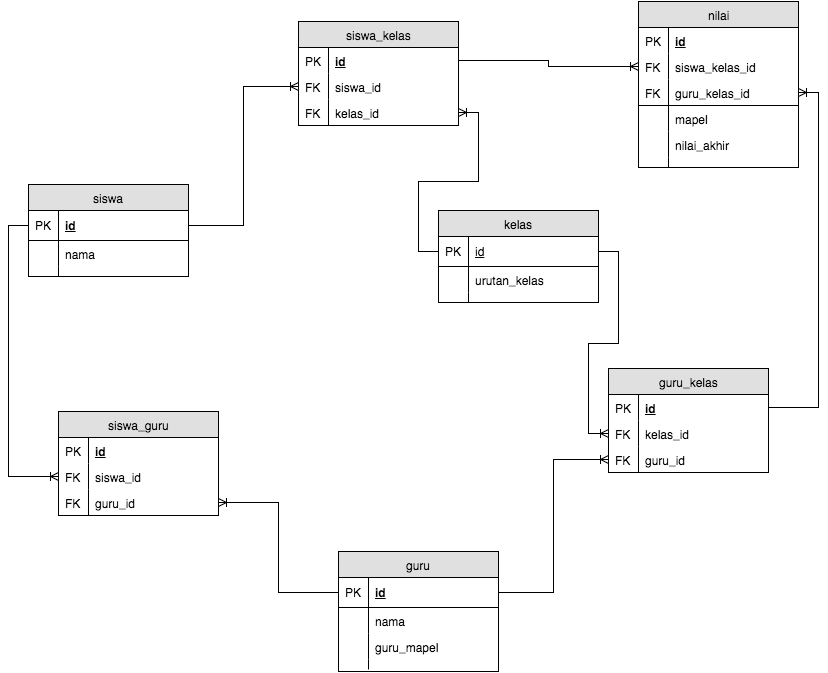

The diagram above was exported from draw.io. Its source (the exported page's mxGraphModel, read from the mxfile embedded in the PNG):
<mxGraphModel dx="822" dy="684" grid="1" gridSize="10" guides="1" tooltips="1" connect="1" arrows="1" fold="1" page="1" pageScale="1" pageWidth="850" pageHeight="1100" background="#ffffff" math="0" shadow="0">
  <root>
    <mxCell id="0" />
    <mxCell id="1" parent="0" />
    <mxCell id="2" value="siswa" style="swimlane;html=1;fontStyle=0;childLayout=stackLayout;horizontal=1;startSize=26;fillColor=#e0e0e0;horizontalStack=0;resizeParent=1;resizeLast=0;collapsible=1;marginBottom=0;swimlaneFillColor=#ffffff;align=center;" vertex="1" parent="1">
      <mxGeometry x="30" y="423" width="160" height="92" as="geometry" />
    </mxCell>
    <mxCell id="3" value="id" style="shape=partialRectangle;top=0;left=0;right=0;bottom=1;html=1;align=left;verticalAlign=middle;fillColor=none;spacingLeft=34;spacingRight=4;whiteSpace=wrap;overflow=hidden;rotatable=0;points=[[0,0.5],[1,0.5]];portConstraint=eastwest;dropTarget=0;fontStyle=5;" vertex="1" parent="2">
      <mxGeometry y="26" width="160" height="30" as="geometry" />
    </mxCell>
    <mxCell id="4" value="PK" style="shape=partialRectangle;top=0;left=0;bottom=0;html=1;fillColor=none;align=left;verticalAlign=middle;spacingLeft=4;spacingRight=4;whiteSpace=wrap;overflow=hidden;rotatable=0;points=[];portConstraint=eastwest;part=1;" vertex="1" connectable="0" parent="3">
      <mxGeometry width="30" height="30" as="geometry" />
    </mxCell>
    <mxCell id="5" value="nama" style="shape=partialRectangle;top=0;left=0;right=0;bottom=0;html=1;align=left;verticalAlign=top;fillColor=none;spacingLeft=34;spacingRight=4;whiteSpace=wrap;overflow=hidden;rotatable=0;points=[[0,0.5],[1,0.5]];portConstraint=eastwest;dropTarget=0;" vertex="1" parent="2">
      <mxGeometry y="56" width="160" height="26" as="geometry" />
    </mxCell>
    <mxCell id="6" value="" style="shape=partialRectangle;top=0;left=0;bottom=0;html=1;fillColor=none;align=left;verticalAlign=top;spacingLeft=4;spacingRight=4;whiteSpace=wrap;overflow=hidden;rotatable=0;points=[];portConstraint=eastwest;part=1;" vertex="1" connectable="0" parent="5">
      <mxGeometry width="30" height="26" as="geometry" />
    </mxCell>
    <mxCell id="11" value="" style="shape=partialRectangle;top=0;left=0;right=0;bottom=0;html=1;align=left;verticalAlign=top;fillColor=none;spacingLeft=34;spacingRight=4;whiteSpace=wrap;overflow=hidden;rotatable=0;points=[[0,0.5],[1,0.5]];portConstraint=eastwest;dropTarget=0;" vertex="1" parent="2">
      <mxGeometry y="82" width="160" height="10" as="geometry" />
    </mxCell>
    <mxCell id="12" value="" style="shape=partialRectangle;top=0;left=0;bottom=0;html=1;fillColor=none;align=left;verticalAlign=top;spacingLeft=4;spacingRight=4;whiteSpace=wrap;overflow=hidden;rotatable=0;points=[];portConstraint=eastwest;part=1;" vertex="1" connectable="0" parent="11">
      <mxGeometry width="30" height="10" as="geometry" />
    </mxCell>
    <mxCell id="23" value="kelas" style="swimlane;html=1;fontStyle=0;childLayout=stackLayout;horizontal=1;startSize=26;fillColor=#e0e0e0;horizontalStack=0;resizeParent=1;resizeLast=0;collapsible=1;marginBottom=0;swimlaneFillColor=#ffffff;align=center;" vertex="1" parent="1">
      <mxGeometry x="440" y="449" width="160" height="92" as="geometry" />
    </mxCell>
    <mxCell id="24" value="&lt;span style=&quot;font-weight: normal&quot;&gt;id&lt;/span&gt;" style="shape=partialRectangle;top=0;left=0;right=0;bottom=1;html=1;align=left;verticalAlign=middle;fillColor=none;spacingLeft=34;spacingRight=4;whiteSpace=wrap;overflow=hidden;rotatable=0;points=[[0,0.5],[1,0.5]];portConstraint=eastwest;dropTarget=0;fontStyle=5;" vertex="1" parent="23">
      <mxGeometry y="26" width="160" height="30" as="geometry" />
    </mxCell>
    <mxCell id="25" value="PK" style="shape=partialRectangle;top=0;left=0;bottom=0;html=1;fillColor=none;align=left;verticalAlign=middle;spacingLeft=4;spacingRight=4;whiteSpace=wrap;overflow=hidden;rotatable=0;points=[];portConstraint=eastwest;part=1;" vertex="1" connectable="0" parent="24">
      <mxGeometry width="30" height="30" as="geometry" />
    </mxCell>
    <mxCell id="28" value="urutan_kelas" style="shape=partialRectangle;top=0;left=0;right=0;bottom=0;html=1;align=left;verticalAlign=top;fillColor=none;spacingLeft=34;spacingRight=4;whiteSpace=wrap;overflow=hidden;rotatable=0;points=[[0,0.5],[1,0.5]];portConstraint=eastwest;dropTarget=0;" vertex="1" parent="23">
      <mxGeometry y="56" width="160" height="26" as="geometry" />
    </mxCell>
    <mxCell id="29" value="" style="shape=partialRectangle;top=0;left=0;bottom=0;html=1;fillColor=none;align=left;verticalAlign=top;spacingLeft=4;spacingRight=4;whiteSpace=wrap;overflow=hidden;rotatable=0;points=[];portConstraint=eastwest;part=1;" vertex="1" connectable="0" parent="28">
      <mxGeometry width="30" height="26" as="geometry" />
    </mxCell>
    <mxCell id="32" value="" style="shape=partialRectangle;top=0;left=0;right=0;bottom=0;html=1;align=left;verticalAlign=top;fillColor=none;spacingLeft=34;spacingRight=4;whiteSpace=wrap;overflow=hidden;rotatable=0;points=[[0,0.5],[1,0.5]];portConstraint=eastwest;dropTarget=0;" vertex="1" parent="23">
      <mxGeometry y="82" width="160" height="10" as="geometry" />
    </mxCell>
    <mxCell id="33" value="" style="shape=partialRectangle;top=0;left=0;bottom=0;html=1;fillColor=none;align=left;verticalAlign=top;spacingLeft=4;spacingRight=4;whiteSpace=wrap;overflow=hidden;rotatable=0;points=[];portConstraint=eastwest;part=1;" vertex="1" connectable="0" parent="32">
      <mxGeometry width="30" height="10" as="geometry" />
    </mxCell>
    <mxCell id="34" value="guru" style="swimlane;html=1;fontStyle=0;childLayout=stackLayout;horizontal=1;startSize=26;fillColor=#e0e0e0;horizontalStack=0;resizeParent=1;resizeLast=0;collapsible=1;marginBottom=0;swimlaneFillColor=#ffffff;align=center;" vertex="1" parent="1">
      <mxGeometry x="340" y="790" width="160" height="120" as="geometry" />
    </mxCell>
    <mxCell id="35" value="id" style="shape=partialRectangle;top=0;left=0;right=0;bottom=1;html=1;align=left;verticalAlign=middle;fillColor=none;spacingLeft=34;spacingRight=4;whiteSpace=wrap;overflow=hidden;rotatable=0;points=[[0,0.5],[1,0.5]];portConstraint=eastwest;dropTarget=0;fontStyle=5;" vertex="1" parent="34">
      <mxGeometry y="26" width="160" height="30" as="geometry" />
    </mxCell>
    <mxCell id="36" value="PK" style="shape=partialRectangle;top=0;left=0;bottom=0;html=1;fillColor=none;align=left;verticalAlign=middle;spacingLeft=4;spacingRight=4;whiteSpace=wrap;overflow=hidden;rotatable=0;points=[];portConstraint=eastwest;part=1;" vertex="1" connectable="0" parent="35">
      <mxGeometry width="30" height="30" as="geometry" />
    </mxCell>
    <mxCell id="37" value="nama" style="shape=partialRectangle;top=0;left=0;right=0;bottom=0;html=1;align=left;verticalAlign=top;fillColor=none;spacingLeft=34;spacingRight=4;whiteSpace=wrap;overflow=hidden;rotatable=0;points=[[0,0.5],[1,0.5]];portConstraint=eastwest;dropTarget=0;" vertex="1" parent="34">
      <mxGeometry y="56" width="160" height="26" as="geometry" />
    </mxCell>
    <mxCell id="38" value="" style="shape=partialRectangle;top=0;left=0;bottom=0;html=1;fillColor=none;align=left;verticalAlign=top;spacingLeft=4;spacingRight=4;whiteSpace=wrap;overflow=hidden;rotatable=0;points=[];portConstraint=eastwest;part=1;" vertex="1" connectable="0" parent="37">
      <mxGeometry width="30" height="26" as="geometry" />
    </mxCell>
    <mxCell id="135" value="guru_mapel" style="shape=partialRectangle;top=0;left=0;right=0;bottom=0;html=1;align=left;verticalAlign=top;fillColor=none;spacingLeft=34;spacingRight=4;whiteSpace=wrap;overflow=hidden;rotatable=0;points=[[0,0.5],[1,0.5]];portConstraint=eastwest;dropTarget=0;" vertex="1" parent="34">
      <mxGeometry y="82" width="160" height="26" as="geometry" />
    </mxCell>
    <mxCell id="136" value="" style="shape=partialRectangle;top=0;left=0;bottom=0;html=1;fillColor=none;align=left;verticalAlign=top;spacingLeft=4;spacingRight=4;whiteSpace=wrap;overflow=hidden;rotatable=0;points=[];portConstraint=eastwest;part=1;" vertex="1" connectable="0" parent="135">
      <mxGeometry width="30" height="26" as="geometry" />
    </mxCell>
    <mxCell id="43" value="" style="shape=partialRectangle;top=0;left=0;right=0;bottom=0;html=1;align=left;verticalAlign=top;fillColor=none;spacingLeft=34;spacingRight=4;whiteSpace=wrap;overflow=hidden;rotatable=0;points=[[0,0.5],[1,0.5]];portConstraint=eastwest;dropTarget=0;" vertex="1" parent="34">
      <mxGeometry y="108" width="160" height="10" as="geometry" />
    </mxCell>
    <mxCell id="44" value="" style="shape=partialRectangle;top=0;left=0;bottom=0;html=1;fillColor=none;align=left;verticalAlign=top;spacingLeft=4;spacingRight=4;whiteSpace=wrap;overflow=hidden;rotatable=0;points=[];portConstraint=eastwest;part=1;" vertex="1" connectable="0" parent="43">
      <mxGeometry width="30" height="10" as="geometry" />
    </mxCell>
    <mxCell id="66" value="siswa_kelas" style="swimlane;html=1;fontStyle=0;childLayout=stackLayout;horizontal=1;startSize=26;fillColor=#e0e0e0;horizontalStack=0;resizeParent=1;resizeLast=0;collapsible=1;marginBottom=0;swimlaneFillColor=#ffffff;align=center;" vertex="1" parent="1">
      <mxGeometry x="300" y="260" width="160" height="104" as="geometry" />
    </mxCell>
    <mxCell id="149" value="&lt;b&gt;&lt;u&gt;id&lt;/u&gt;&lt;/b&gt;" style="shape=partialRectangle;top=0;left=0;right=0;bottom=0;html=1;align=left;verticalAlign=top;fillColor=none;spacingLeft=34;spacingRight=4;whiteSpace=wrap;overflow=hidden;rotatable=0;points=[[0,0.5],[1,0.5]];portConstraint=eastwest;dropTarget=0;" vertex="1" parent="66">
      <mxGeometry y="26" width="160" height="26" as="geometry" />
    </mxCell>
    <mxCell id="150" value="PK" style="shape=partialRectangle;top=0;left=0;bottom=0;html=1;fillColor=none;align=left;verticalAlign=top;spacingLeft=4;spacingRight=4;whiteSpace=wrap;overflow=hidden;rotatable=0;points=[];portConstraint=eastwest;part=1;" vertex="1" connectable="0" parent="149">
      <mxGeometry width="30" height="26" as="geometry" />
    </mxCell>
    <mxCell id="152" value="siswa_id" style="shape=partialRectangle;top=0;left=0;right=0;bottom=0;html=1;align=left;verticalAlign=top;fillColor=none;spacingLeft=34;spacingRight=4;whiteSpace=wrap;overflow=hidden;rotatable=0;points=[[0,0.5],[1,0.5]];portConstraint=eastwest;dropTarget=0;" vertex="1" parent="66">
      <mxGeometry y="52" width="160" height="26" as="geometry" />
    </mxCell>
    <mxCell id="153" value="FK" style="shape=partialRectangle;top=0;left=0;bottom=0;html=1;fillColor=none;align=left;verticalAlign=top;spacingLeft=4;spacingRight=4;whiteSpace=wrap;overflow=hidden;rotatable=0;points=[];portConstraint=eastwest;part=1;" vertex="1" connectable="0" parent="152">
      <mxGeometry width="30" height="26" as="geometry" />
    </mxCell>
    <mxCell id="93" value="kelas_id" style="shape=partialRectangle;top=0;left=0;right=0;bottom=0;html=1;align=left;verticalAlign=top;fillColor=none;spacingLeft=34;spacingRight=4;whiteSpace=wrap;overflow=hidden;rotatable=0;points=[[0,0.5],[1,0.5]];portConstraint=eastwest;dropTarget=0;" vertex="1" parent="66">
      <mxGeometry y="78" width="160" height="26" as="geometry" />
    </mxCell>
    <mxCell id="94" value="FK" style="shape=partialRectangle;top=0;left=0;bottom=0;html=1;fillColor=none;align=left;verticalAlign=top;spacingLeft=4;spacingRight=4;whiteSpace=wrap;overflow=hidden;rotatable=0;points=[];portConstraint=eastwest;part=1;" vertex="1" connectable="0" parent="93">
      <mxGeometry width="30" height="26" as="geometry" />
    </mxCell>
    <mxCell id="104" value="guru_kelas" style="swimlane;html=1;fontStyle=0;childLayout=stackLayout;horizontal=1;startSize=26;fillColor=#e0e0e0;horizontalStack=0;resizeParent=1;resizeLast=0;collapsible=1;marginBottom=0;swimlaneFillColor=#ffffff;align=center;" vertex="1" parent="1">
      <mxGeometry x="610" y="607" width="160" height="104" as="geometry" />
    </mxCell>
    <mxCell id="154" value="&lt;b&gt;&lt;u&gt;id&lt;/u&gt;&lt;/b&gt;" style="shape=partialRectangle;top=0;left=0;right=0;bottom=0;html=1;align=left;verticalAlign=top;fillColor=none;spacingLeft=34;spacingRight=4;whiteSpace=wrap;overflow=hidden;rotatable=0;points=[[0,0.5],[1,0.5]];portConstraint=eastwest;dropTarget=0;" vertex="1" parent="104">
      <mxGeometry y="26" width="160" height="26" as="geometry" />
    </mxCell>
    <mxCell id="155" value="PK" style="shape=partialRectangle;top=0;left=0;bottom=0;html=1;fillColor=none;align=left;verticalAlign=top;spacingLeft=4;spacingRight=4;whiteSpace=wrap;overflow=hidden;rotatable=0;points=[];portConstraint=eastwest;part=1;" vertex="1" connectable="0" parent="154">
      <mxGeometry width="30" height="26" as="geometry" />
    </mxCell>
    <mxCell id="158" value="kelas_id" style="shape=partialRectangle;top=0;left=0;right=0;bottom=0;html=1;align=left;verticalAlign=top;fillColor=none;spacingLeft=34;spacingRight=4;whiteSpace=wrap;overflow=hidden;rotatable=0;points=[[0,0.5],[1,0.5]];portConstraint=eastwest;dropTarget=0;" vertex="1" parent="104">
      <mxGeometry y="52" width="160" height="26" as="geometry" />
    </mxCell>
    <mxCell id="159" value="FK" style="shape=partialRectangle;top=0;left=0;bottom=0;html=1;fillColor=none;align=left;verticalAlign=top;spacingLeft=4;spacingRight=4;whiteSpace=wrap;overflow=hidden;rotatable=0;points=[];portConstraint=eastwest;part=1;" vertex="1" connectable="0" parent="158">
      <mxGeometry width="30" height="26" as="geometry" />
    </mxCell>
    <mxCell id="156" value="guru_id" style="shape=partialRectangle;top=0;left=0;right=0;bottom=0;html=1;align=left;verticalAlign=top;fillColor=none;spacingLeft=34;spacingRight=4;whiteSpace=wrap;overflow=hidden;rotatable=0;points=[[0,0.5],[1,0.5]];portConstraint=eastwest;dropTarget=0;" vertex="1" parent="104">
      <mxGeometry y="78" width="160" height="26" as="geometry" />
    </mxCell>
    <mxCell id="157" value="FK" style="shape=partialRectangle;top=0;left=0;bottom=0;html=1;fillColor=none;align=left;verticalAlign=top;spacingLeft=4;spacingRight=4;whiteSpace=wrap;overflow=hidden;rotatable=0;points=[];portConstraint=eastwest;part=1;" vertex="1" connectable="0" parent="156">
      <mxGeometry width="30" height="26" as="geometry" />
    </mxCell>
    <mxCell id="111" style="edgeStyle=orthogonalEdgeStyle;rounded=0;html=1;exitX=1;exitY=0.5;entryX=0;entryY=0.5;startArrow=none;startFill=0;endArrow=ERoneToMany;endFill=0;jettySize=auto;orthogonalLoop=1;" edge="1" parent="1" source="3" target="152">
      <mxGeometry relative="1" as="geometry">
        <mxPoint x="300" y="357" as="targetPoint" />
        <Array as="points">
          <mxPoint x="245" y="464" />
          <mxPoint x="245" y="325" />
        </Array>
      </mxGeometry>
    </mxCell>
    <mxCell id="116" value="siswa_guru" style="swimlane;html=1;fontStyle=0;childLayout=stackLayout;horizontal=1;startSize=26;fillColor=#e0e0e0;horizontalStack=0;resizeParent=1;resizeLast=0;collapsible=1;marginBottom=0;swimlaneFillColor=#ffffff;align=center;" vertex="1" parent="1">
      <mxGeometry x="60" y="650" width="160" height="104" as="geometry" />
    </mxCell>
    <mxCell id="166" value="&lt;u&gt;&lt;b&gt;id&lt;/b&gt;&lt;/u&gt;" style="shape=partialRectangle;top=0;left=0;right=0;bottom=0;html=1;align=left;verticalAlign=top;fillColor=none;spacingLeft=34;spacingRight=4;whiteSpace=wrap;overflow=hidden;rotatable=0;points=[[0,0.5],[1,0.5]];portConstraint=eastwest;dropTarget=0;" vertex="1" parent="116">
      <mxGeometry y="26" width="160" height="26" as="geometry" />
    </mxCell>
    <mxCell id="167" value="PK" style="shape=partialRectangle;top=0;left=0;bottom=0;html=1;fillColor=none;align=left;verticalAlign=top;spacingLeft=4;spacingRight=4;whiteSpace=wrap;overflow=hidden;rotatable=0;points=[];portConstraint=eastwest;part=1;" vertex="1" connectable="0" parent="166">
      <mxGeometry width="30" height="26" as="geometry" />
    </mxCell>
    <mxCell id="164" value="siswa_id" style="shape=partialRectangle;top=0;left=0;right=0;bottom=0;html=1;align=left;verticalAlign=top;fillColor=none;spacingLeft=34;spacingRight=4;whiteSpace=wrap;overflow=hidden;rotatable=0;points=[[0,0.5],[1,0.5]];portConstraint=eastwest;dropTarget=0;" vertex="1" parent="116">
      <mxGeometry y="52" width="160" height="26" as="geometry" />
    </mxCell>
    <mxCell id="165" value="FK" style="shape=partialRectangle;top=0;left=0;bottom=0;html=1;fillColor=none;align=left;verticalAlign=top;spacingLeft=4;spacingRight=4;whiteSpace=wrap;overflow=hidden;rotatable=0;points=[];portConstraint=eastwest;part=1;" vertex="1" connectable="0" parent="164">
      <mxGeometry width="30" height="26" as="geometry" />
    </mxCell>
    <mxCell id="162" value="guru_id" style="shape=partialRectangle;top=0;left=0;right=0;bottom=0;html=1;align=left;verticalAlign=top;fillColor=none;spacingLeft=34;spacingRight=4;whiteSpace=wrap;overflow=hidden;rotatable=0;points=[[0,0.5],[1,0.5]];portConstraint=eastwest;dropTarget=0;" vertex="1" parent="116">
      <mxGeometry y="78" width="160" height="26" as="geometry" />
    </mxCell>
    <mxCell id="163" value="FK" style="shape=partialRectangle;top=0;left=0;bottom=0;html=1;fillColor=none;align=left;verticalAlign=top;spacingLeft=4;spacingRight=4;whiteSpace=wrap;overflow=hidden;rotatable=0;points=[];portConstraint=eastwest;part=1;" vertex="1" connectable="0" parent="162">
      <mxGeometry width="30" height="26" as="geometry" />
    </mxCell>
    <mxCell id="132" style="edgeStyle=orthogonalEdgeStyle;rounded=0;html=1;exitX=0;exitY=0.5;startArrow=none;startFill=0;endArrow=ERoneToMany;endFill=0;jettySize=auto;orthogonalLoop=1;entryX=1;entryY=0.5;" edge="1" parent="1" source="35" target="162">
      <mxGeometry relative="1" as="geometry">
        <mxPoint x="220" y="749" as="targetPoint" />
        <Array as="points">
          <mxPoint x="280" y="831" />
          <mxPoint x="280" y="741" />
        </Array>
      </mxGeometry>
    </mxCell>
    <mxCell id="139" value="nilai" style="swimlane;html=1;fontStyle=0;childLayout=stackLayout;horizontal=1;startSize=26;fillColor=#e0e0e0;horizontalStack=0;resizeParent=1;resizeLast=0;collapsible=1;marginBottom=0;swimlaneFillColor=#ffffff;align=center;" vertex="1" parent="1">
      <mxGeometry x="640" y="240" width="160" height="166" as="geometry" />
    </mxCell>
    <mxCell id="175" value="&lt;u&gt;&lt;b&gt;id&lt;/b&gt;&lt;/u&gt;" style="shape=partialRectangle;top=0;left=0;right=0;bottom=0;html=1;align=left;verticalAlign=top;fillColor=none;spacingLeft=34;spacingRight=4;whiteSpace=wrap;overflow=hidden;rotatable=0;points=[[0,0.5],[1,0.5]];portConstraint=eastwest;dropTarget=0;" vertex="1" parent="139">
      <mxGeometry y="26" width="160" height="26" as="geometry" />
    </mxCell>
    <mxCell id="176" value="PK" style="shape=partialRectangle;top=0;left=0;bottom=0;html=1;fillColor=none;align=left;verticalAlign=top;spacingLeft=4;spacingRight=4;whiteSpace=wrap;overflow=hidden;rotatable=0;points=[];portConstraint=eastwest;part=1;" vertex="1" connectable="0" parent="175">
      <mxGeometry width="30" height="26" as="geometry" />
    </mxCell>
    <mxCell id="173" value="siswa_kelas_id" style="shape=partialRectangle;top=0;left=0;right=0;bottom=0;html=1;align=left;verticalAlign=top;fillColor=none;spacingLeft=34;spacingRight=4;whiteSpace=wrap;overflow=hidden;rotatable=0;points=[[0,0.5],[1,0.5]];portConstraint=eastwest;dropTarget=0;" vertex="1" parent="139">
      <mxGeometry y="52" width="160" height="26" as="geometry" />
    </mxCell>
    <mxCell id="174" value="FK" style="shape=partialRectangle;top=0;left=0;bottom=0;html=1;fillColor=none;align=left;verticalAlign=top;spacingLeft=4;spacingRight=4;whiteSpace=wrap;overflow=hidden;rotatable=0;points=[];portConstraint=eastwest;part=1;" vertex="1" connectable="0" parent="173">
      <mxGeometry width="30" height="26" as="geometry" />
    </mxCell>
    <mxCell id="177" value="guru_kelas_id" style="shape=partialRectangle;top=0;left=0;right=0;bottom=1;html=1;align=left;verticalAlign=top;fillColor=none;spacingLeft=34;spacingRight=4;whiteSpace=wrap;overflow=hidden;rotatable=0;points=[[0,0.5],[1,0.5]];portConstraint=eastwest;dropTarget=0;" vertex="1" parent="139">
      <mxGeometry y="78" width="160" height="26" as="geometry" />
    </mxCell>
    <mxCell id="178" value="FK" style="shape=partialRectangle;top=0;left=0;bottom=0;html=1;fillColor=none;align=left;verticalAlign=top;spacingLeft=4;spacingRight=4;whiteSpace=wrap;overflow=hidden;rotatable=0;points=[];portConstraint=eastwest;part=1;" vertex="1" connectable="0" parent="177">
      <mxGeometry width="30" height="26" as="geometry" />
    </mxCell>
    <mxCell id="142" value="mapel" style="shape=partialRectangle;top=0;left=0;right=0;bottom=0;html=1;align=left;verticalAlign=top;fillColor=none;spacingLeft=34;spacingRight=4;whiteSpace=wrap;overflow=hidden;rotatable=0;points=[[0,0.5],[1,0.5]];portConstraint=eastwest;dropTarget=0;" vertex="1" parent="139">
      <mxGeometry y="104" width="160" height="26" as="geometry" />
    </mxCell>
    <mxCell id="143" value="" style="shape=partialRectangle;top=0;left=0;bottom=0;html=1;fillColor=none;align=left;verticalAlign=top;spacingLeft=4;spacingRight=4;whiteSpace=wrap;overflow=hidden;rotatable=0;points=[];portConstraint=eastwest;part=1;" vertex="1" connectable="0" parent="142">
      <mxGeometry width="30" height="26" as="geometry" />
    </mxCell>
    <mxCell id="146" value="nilai_akhir" style="shape=partialRectangle;top=0;left=0;right=0;bottom=0;html=1;align=left;verticalAlign=top;fillColor=none;spacingLeft=34;spacingRight=4;whiteSpace=wrap;overflow=hidden;rotatable=0;points=[[0,0.5],[1,0.5]];portConstraint=eastwest;dropTarget=0;" vertex="1" parent="139">
      <mxGeometry y="130" width="160" height="26" as="geometry" />
    </mxCell>
    <mxCell id="147" value="" style="shape=partialRectangle;top=0;left=0;bottom=0;html=1;fillColor=none;align=left;verticalAlign=top;spacingLeft=4;spacingRight=4;whiteSpace=wrap;overflow=hidden;rotatable=0;points=[];portConstraint=eastwest;part=1;" vertex="1" connectable="0" parent="146">
      <mxGeometry width="30" height="26" as="geometry" />
    </mxCell>
    <mxCell id="144" value="" style="shape=partialRectangle;top=0;left=0;right=0;bottom=0;html=1;align=left;verticalAlign=top;fillColor=none;spacingLeft=34;spacingRight=4;whiteSpace=wrap;overflow=hidden;rotatable=0;points=[[0,0.5],[1,0.5]];portConstraint=eastwest;dropTarget=0;" vertex="1" parent="139">
      <mxGeometry y="156" width="160" height="10" as="geometry" />
    </mxCell>
    <mxCell id="145" value="" style="shape=partialRectangle;top=0;left=0;bottom=0;html=1;fillColor=none;align=left;verticalAlign=top;spacingLeft=4;spacingRight=4;whiteSpace=wrap;overflow=hidden;rotatable=0;points=[];portConstraint=eastwest;part=1;" vertex="1" connectable="0" parent="144">
      <mxGeometry width="30" height="10" as="geometry" />
    </mxCell>
    <mxCell id="168" style="edgeStyle=orthogonalEdgeStyle;rounded=0;html=1;exitX=0;exitY=0.5;entryX=0;entryY=0.5;startArrow=none;startFill=0;endArrow=ERoneToMany;endFill=0;jettySize=auto;orthogonalLoop=1;" edge="1" parent="1" source="3" target="164">
      <mxGeometry relative="1" as="geometry" />
    </mxCell>
    <mxCell id="170" style="edgeStyle=orthogonalEdgeStyle;rounded=0;html=1;exitX=0;exitY=0.5;entryX=1;entryY=0.5;startArrow=none;startFill=0;endArrow=ERoneToMany;endFill=0;jettySize=auto;orthogonalLoop=1;" edge="1" parent="1" source="24" target="93">
      <mxGeometry relative="1" as="geometry" />
    </mxCell>
    <mxCell id="171" style="edgeStyle=orthogonalEdgeStyle;rounded=0;html=1;exitX=1;exitY=0.5;entryX=0;entryY=0.5;startArrow=none;startFill=0;endArrow=ERoneToMany;endFill=0;jettySize=auto;orthogonalLoop=1;" edge="1" parent="1" source="24" target="158">
      <mxGeometry relative="1" as="geometry" />
    </mxCell>
    <mxCell id="172" style="edgeStyle=orthogonalEdgeStyle;rounded=0;html=1;exitX=1;exitY=0.5;entryX=0;entryY=0.5;startArrow=none;startFill=0;endArrow=ERoneToMany;endFill=0;jettySize=auto;orthogonalLoop=1;" edge="1" parent="1" source="35" target="156">
      <mxGeometry relative="1" as="geometry" />
    </mxCell>
    <mxCell id="179" style="edgeStyle=orthogonalEdgeStyle;rounded=0;html=1;exitX=1;exitY=0.5;entryX=0;entryY=0.5;startArrow=none;startFill=0;endArrow=ERoneToMany;endFill=0;jettySize=auto;orthogonalLoop=1;" edge="1" parent="1" source="149" target="173">
      <mxGeometry relative="1" as="geometry" />
    </mxCell>
    <mxCell id="180" style="edgeStyle=orthogonalEdgeStyle;rounded=0;html=1;exitX=1;exitY=0.5;entryX=1;entryY=0.5;startArrow=none;startFill=0;endArrow=ERoneToMany;endFill=0;jettySize=auto;orthogonalLoop=1;" edge="1" parent="1" source="154" target="177">
      <mxGeometry relative="1" as="geometry" />
    </mxCell>
  </root>
</mxGraphModel>